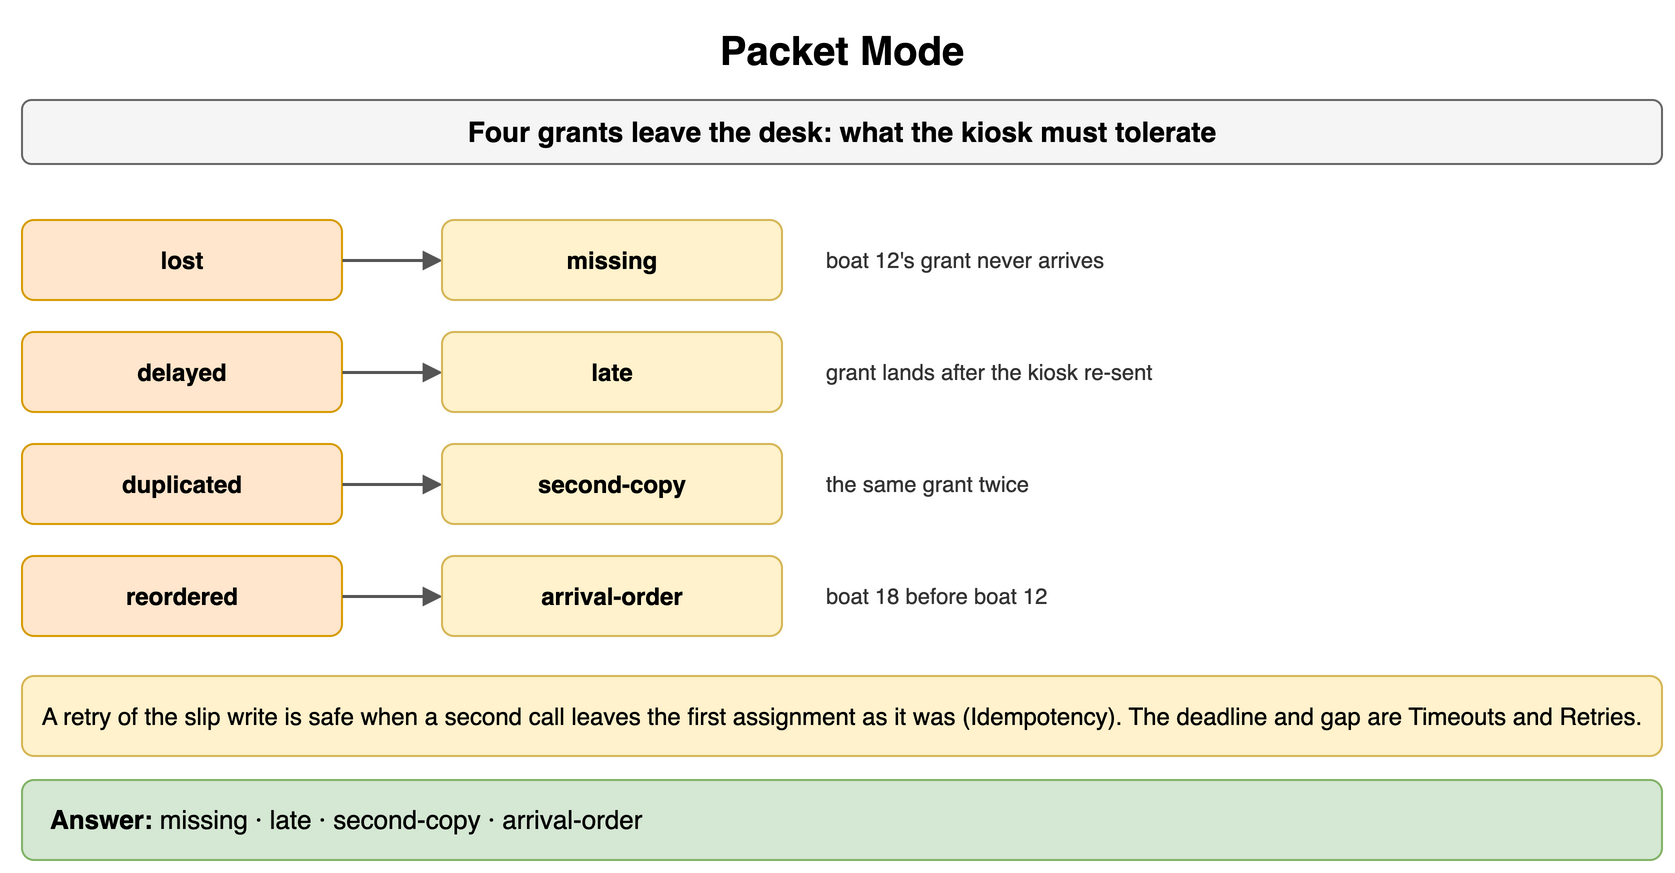

The diagram above was exported from draw.io. Its source (the exported page's mxGraphModel, read from the mxfile embedded in the PNG):
<mxGraphModel dx="900" dy="444" grid="1" gridSize="10" guides="1" tooltips="1" connect="1" arrows="1" fold="1" page="1" pageScale="1" pageWidth="900" pageHeight="444" math="0" shadow="0">
  <root>
    <mxCell id="0" />
    <mxCell id="1" parent="0" />
    <mxCell id="b1" value="Packet Mode" style="text;html=1;align=center;verticalAlign=middle;whiteSpace=wrap;fontSize=20;fontStyle=1;" vertex="1" parent="1">
      <mxGeometry x="40" y="10" width="820" height="30" as="geometry" />
    </mxCell>
    <mxCell id="b2" value="Four grants leave the desk: what the kiosk must tolerate" style="rounded=1;whiteSpace=wrap;html=1;fillColor=#f5f5f5;strokeColor=#666666;fontStyle=1;fontSize=14;" vertex="1" parent="1">
      <mxGeometry x="40" y="50" width="820" height="32" as="geometry" />
    </mxCell>
    <mxCell id="b3" value="lost" style="rounded=1;whiteSpace=wrap;html=1;fillColor=#ffe6cc;strokeColor=#d79b00;fontSize=12;align=center;fontStyle=1;" vertex="1" parent="1">
      <mxGeometry x="40" y="110" width="160" height="40" as="geometry" />
    </mxCell>
    <mxCell id="b4" value="" style="endArrow=block;endSize=6;html=1;strokeWidth=1.5;strokeColor=#555555;fontSize=11;labelBackgroundColor=#ffffff;" edge="1" parent="1">
      <mxGeometry relative="1" as="geometry">
        <mxPoint x="200" y="130" as="sourcePoint" />
        <mxPoint x="250" y="130" as="targetPoint" />
      </mxGeometry>
    </mxCell>
    <mxCell id="b5" value="missing" style="rounded=1;whiteSpace=wrap;html=1;fillColor=#fff2cc;strokeColor=#d6b656;fontSize=12;align=center;fontStyle=1;" vertex="1" parent="1">
      <mxGeometry x="250" y="110" width="170" height="40" as="geometry" />
    </mxCell>
    <mxCell id="b6" value="boat 12's grant never arrives" style="text;html=1;whiteSpace=wrap;fontSize=11;align=left;verticalAlign=middle;fontSize=11;fontColor=#333333;" vertex="1" parent="1">
      <mxGeometry x="440" y="110" width="420" height="40" as="geometry" />
    </mxCell>
    <mxCell id="b7" value="delayed" style="rounded=1;whiteSpace=wrap;html=1;fillColor=#ffe6cc;strokeColor=#d79b00;fontSize=12;align=center;fontStyle=1;" vertex="1" parent="1">
      <mxGeometry x="40" y="166" width="160" height="40" as="geometry" />
    </mxCell>
    <mxCell id="b8" value="" style="endArrow=block;endSize=6;html=1;strokeWidth=1.5;strokeColor=#555555;fontSize=11;labelBackgroundColor=#ffffff;" edge="1" parent="1">
      <mxGeometry relative="1" as="geometry">
        <mxPoint x="200" y="186" as="sourcePoint" />
        <mxPoint x="250" y="186" as="targetPoint" />
      </mxGeometry>
    </mxCell>
    <mxCell id="b9" value="late" style="rounded=1;whiteSpace=wrap;html=1;fillColor=#fff2cc;strokeColor=#d6b656;fontSize=12;align=center;fontStyle=1;" vertex="1" parent="1">
      <mxGeometry x="250" y="166" width="170" height="40" as="geometry" />
    </mxCell>
    <mxCell id="b10" value="grant lands after the kiosk re-sent" style="text;html=1;whiteSpace=wrap;fontSize=11;align=left;verticalAlign=middle;fontSize=11;fontColor=#333333;" vertex="1" parent="1">
      <mxGeometry x="440" y="166" width="420" height="40" as="geometry" />
    </mxCell>
    <mxCell id="b11" value="duplicated" style="rounded=1;whiteSpace=wrap;html=1;fillColor=#ffe6cc;strokeColor=#d79b00;fontSize=12;align=center;fontStyle=1;" vertex="1" parent="1">
      <mxGeometry x="40" y="222" width="160" height="40" as="geometry" />
    </mxCell>
    <mxCell id="b12" value="" style="endArrow=block;endSize=6;html=1;strokeWidth=1.5;strokeColor=#555555;fontSize=11;labelBackgroundColor=#ffffff;" edge="1" parent="1">
      <mxGeometry relative="1" as="geometry">
        <mxPoint x="200" y="242" as="sourcePoint" />
        <mxPoint x="250" y="242" as="targetPoint" />
      </mxGeometry>
    </mxCell>
    <mxCell id="b13" value="second-copy" style="rounded=1;whiteSpace=wrap;html=1;fillColor=#fff2cc;strokeColor=#d6b656;fontSize=12;align=center;fontStyle=1;" vertex="1" parent="1">
      <mxGeometry x="250" y="222" width="170" height="40" as="geometry" />
    </mxCell>
    <mxCell id="b14" value="the same grant twice" style="text;html=1;whiteSpace=wrap;fontSize=11;align=left;verticalAlign=middle;fontSize=11;fontColor=#333333;" vertex="1" parent="1">
      <mxGeometry x="440" y="222" width="420" height="40" as="geometry" />
    </mxCell>
    <mxCell id="b15" value="reordered" style="rounded=1;whiteSpace=wrap;html=1;fillColor=#ffe6cc;strokeColor=#d79b00;fontSize=12;align=center;fontStyle=1;" vertex="1" parent="1">
      <mxGeometry x="40" y="278" width="160" height="40" as="geometry" />
    </mxCell>
    <mxCell id="b16" value="" style="endArrow=block;endSize=6;html=1;strokeWidth=1.5;strokeColor=#555555;fontSize=11;labelBackgroundColor=#ffffff;" edge="1" parent="1">
      <mxGeometry relative="1" as="geometry">
        <mxPoint x="200" y="298" as="sourcePoint" />
        <mxPoint x="250" y="298" as="targetPoint" />
      </mxGeometry>
    </mxCell>
    <mxCell id="b17" value="arrival-order" style="rounded=1;whiteSpace=wrap;html=1;fillColor=#fff2cc;strokeColor=#d6b656;fontSize=12;align=center;fontStyle=1;" vertex="1" parent="1">
      <mxGeometry x="250" y="278" width="170" height="40" as="geometry" />
    </mxCell>
    <mxCell id="b18" value="boat 18 before boat 12" style="text;html=1;whiteSpace=wrap;fontSize=11;align=left;verticalAlign=middle;fontSize=11;fontColor=#333333;" vertex="1" parent="1">
      <mxGeometry x="440" y="278" width="420" height="40" as="geometry" />
    </mxCell>
    <mxCell id="b19" value="A retry of the slip write is safe when a second call leaves the first assignment as it was (Idempotency). The deadline and gap are Timeouts and Retries." style="rounded=1;whiteSpace=wrap;html=1;fillColor=#fff2cc;strokeColor=#d6b656;fontSize=12;align=center;" vertex="1" parent="1">
      <mxGeometry x="40" y="338" width="820" height="40" as="geometry" />
    </mxCell>
    <mxCell id="b20" value="&lt;b&gt;Answer:&lt;/b&gt; missing · late · second-copy · arrival-order" style="rounded=1;whiteSpace=wrap;html=1;fillColor=#d5e8d4;strokeColor=#82b366;fontSize=13;align=left;spacingLeft=12;" vertex="1" parent="1">
      <mxGeometry x="40" y="390" width="820" height="40" as="geometry" />
    </mxCell>
  </root>
</mxGraphModel>